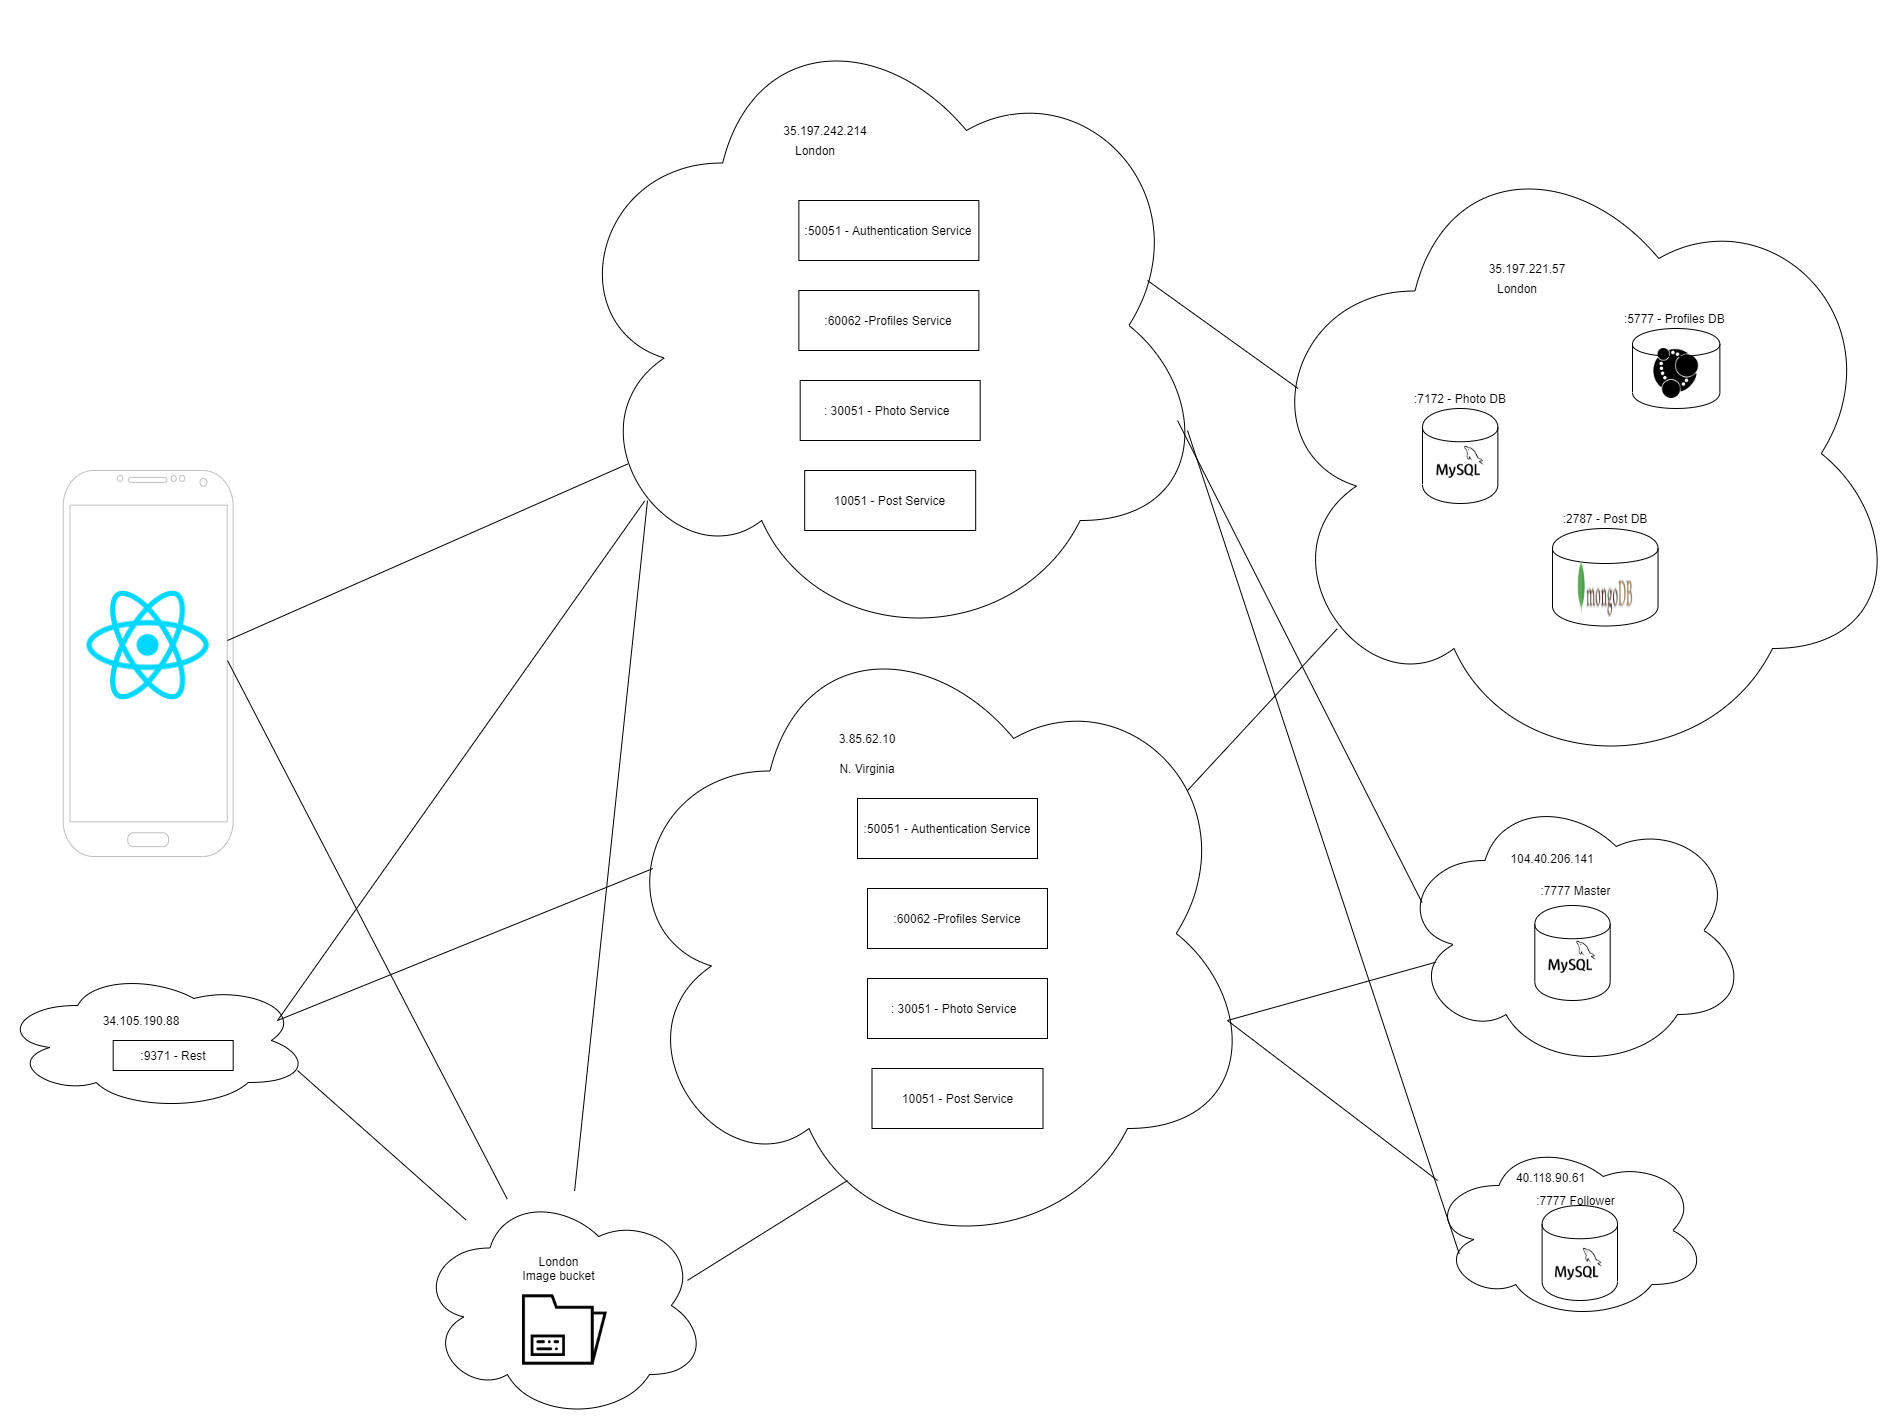

The diagram above was exported from draw.io. Its source (the exported page's mxGraphModel, read from the mxfile embedded in the PNG):
<mxGraphModel dx="1936" dy="2026" grid="1" gridSize="10" guides="1" tooltips="1" connect="1" arrows="1" fold="1" page="1" pageScale="1" pageWidth="850" pageHeight="1100" math="0" shadow="0">
  <root>
    <mxCell id="0" />
    <mxCell id="1" parent="0" />
    <mxCell id="oJmm0yol35njxN8IhHHL-49" value="" style="ellipse;shape=cloud;whiteSpace=wrap;html=1;" parent="1" vertex="1">
      <mxGeometry x="-827.3199999999999" y="570" width="310" height="140" as="geometry" />
    </mxCell>
    <mxCell id="oJmm0yol35njxN8IhHHL-40" value="" style="ellipse;shape=cloud;whiteSpace=wrap;html=1;" parent="1" vertex="1">
      <mxGeometry x="602" y="740" width="278" height="180" as="geometry" />
    </mxCell>
    <mxCell id="oJmm0yol35njxN8IhHHL-45" value="" style="shape=cylinder;whiteSpace=wrap;html=1;boundedLbl=1;backgroundOutline=1;" parent="1" vertex="1">
      <mxGeometry x="714.6299999999999" y="805" width="75.37" height="95" as="geometry" />
    </mxCell>
    <mxCell id="oJmm0yol35njxN8IhHHL-1" value="" style="ellipse;shape=cloud;whiteSpace=wrap;html=1;" parent="1" vertex="1">
      <mxGeometry x="-267.32" y="-400" width="650" height="650" as="geometry" />
    </mxCell>
    <mxCell id="oJmm0yol35njxN8IhHHL-2" value="35.197.242.214" style="text;html=1;strokeColor=none;fillColor=none;align=center;verticalAlign=middle;whiteSpace=wrap;rounded=0;" parent="1" vertex="1">
      <mxGeometry x="-67.32" y="-280" width="130" height="20" as="geometry" />
    </mxCell>
    <mxCell id="oJmm0yol35njxN8IhHHL-3" value="" style="ellipse;shape=cloud;whiteSpace=wrap;html=1;" parent="1" vertex="1">
      <mxGeometry x="425" y="-272" width="650" height="650" as="geometry" />
    </mxCell>
    <mxCell id="oJmm0yol35njxN8IhHHL-4" value="35.197.221.57" style="text;html=1;strokeColor=none;fillColor=none;align=center;verticalAlign=middle;whiteSpace=wrap;rounded=0;" parent="1" vertex="1">
      <mxGeometry x="625" y="-142" width="150" height="20" as="geometry" />
    </mxCell>
    <mxCell id="oJmm0yol35njxN8IhHHL-5" value="London" style="text;html=1;strokeColor=none;fillColor=none;align=center;verticalAlign=middle;whiteSpace=wrap;rounded=0;" parent="1" vertex="1">
      <mxGeometry x="655" y="-122" width="70" height="20" as="geometry" />
    </mxCell>
    <mxCell id="oJmm0yol35njxN8IhHHL-6" value="" style="shape=cylinder;whiteSpace=wrap;html=1;boundedLbl=1;backgroundOutline=1;" parent="1" vertex="1">
      <mxGeometry x="805" y="-72" width="87.37" height="80" as="geometry" />
    </mxCell>
    <mxCell id="oJmm0yol35njxN8IhHHL-7" value="" style="shape=image;html=1;verticalAlign=top;verticalLabelPosition=bottom;labelBackgroundColor=#ffffff;imageAspect=0;aspect=fixed;image=https://cdn4.iconfinder.com/data/icons/logos-brands-5/24/neo4j-128.png" parent="1" vertex="1">
      <mxGeometry x="823.6800000000001" y="-52" width="50" height="50" as="geometry" />
    </mxCell>
    <mxCell id="oJmm0yol35njxN8IhHHL-9" value=":5777 - Profiles DB&amp;nbsp;" style="text;html=1;strokeColor=none;fillColor=none;align=center;verticalAlign=middle;whiteSpace=wrap;rounded=0;" parent="1" vertex="1">
      <mxGeometry x="793.6800000000001" y="-92" width="110" height="20" as="geometry" />
    </mxCell>
    <mxCell id="oJmm0yol35njxN8IhHHL-12" value="" style="shape=cylinder;whiteSpace=wrap;html=1;boundedLbl=1;backgroundOutline=1;" parent="1" vertex="1">
      <mxGeometry x="725" y="128" width="105.54" height="97.5" as="geometry" />
    </mxCell>
    <mxCell id="oJmm0yol35njxN8IhHHL-13" value="" style="shape=image;html=1;verticalAlign=top;verticalLabelPosition=bottom;labelBackgroundColor=#ffffff;imageAspect=0;aspect=fixed;image=https://cdn4.iconfinder.com/data/icons/logos-3/512/mongodb-2-128.png" parent="1" vertex="1">
      <mxGeometry x="748.5199999999999" y="158" width="58.5" height="58.5" as="geometry" />
    </mxCell>
    <mxCell id="oJmm0yol35njxN8IhHHL-15" value=":2787 - Post DB" style="text;html=1;strokeColor=none;fillColor=none;align=center;verticalAlign=middle;whiteSpace=wrap;rounded=0;" parent="1" vertex="1">
      <mxGeometry x="712.77" y="108" width="130" height="20" as="geometry" />
    </mxCell>
    <mxCell id="oJmm0yol35njxN8IhHHL-16" value="" style="shape=cylinder;whiteSpace=wrap;html=1;boundedLbl=1;backgroundOutline=1;" parent="1" vertex="1">
      <mxGeometry x="595" y="8" width="75.37" height="95" as="geometry" />
    </mxCell>
    <mxCell id="oJmm0yol35njxN8IhHHL-17" value="" style="shape=image;html=1;verticalAlign=top;verticalLabelPosition=bottom;labelBackgroundColor=#ffffff;imageAspect=0;aspect=fixed;image=https://cdn4.iconfinder.com/data/icons/logos-brands-5/24/mysql-128.png" parent="1" vertex="1">
      <mxGeometry x="609.5" y="38" width="47" height="47" as="geometry" />
    </mxCell>
    <mxCell id="oJmm0yol35njxN8IhHHL-18" value=":7172 - Photo DB" style="text;html=1;strokeColor=none;fillColor=none;align=center;verticalAlign=middle;whiteSpace=wrap;rounded=0;" parent="1" vertex="1">
      <mxGeometry x="577.6800000000001" y="-12" width="110" height="20" as="geometry" />
    </mxCell>
    <mxCell id="oJmm0yol35njxN8IhHHL-20" value=":50051 - Authentication Service" style="rounded=0;whiteSpace=wrap;html=1;" parent="1" vertex="1">
      <mxGeometry x="-28.639999999999986" y="-200" width="180" height="60" as="geometry" />
    </mxCell>
    <mxCell id="oJmm0yol35njxN8IhHHL-21" value="London" style="text;html=1;strokeColor=none;fillColor=none;align=center;verticalAlign=middle;whiteSpace=wrap;rounded=0;" parent="1" vertex="1">
      <mxGeometry x="-42.31999999999999" y="-260" width="60" height="20" as="geometry" />
    </mxCell>
    <mxCell id="oJmm0yol35njxN8IhHHL-22" value=":60062 -Profiles Service" style="rounded=0;whiteSpace=wrap;html=1;" parent="1" vertex="1">
      <mxGeometry x="-28.639999999999986" y="-110" width="180" height="60" as="geometry" />
    </mxCell>
    <mxCell id="oJmm0yol35njxN8IhHHL-23" value=": 30051 - Photo Service&amp;nbsp;&amp;nbsp;" style="rounded=0;whiteSpace=wrap;html=1;" parent="1" vertex="1">
      <mxGeometry x="-27.319999999999993" y="-20" width="180" height="60" as="geometry" />
    </mxCell>
    <mxCell id="oJmm0yol35njxN8IhHHL-25" value="10051 - Post Service" style="rounded=0;whiteSpace=wrap;html=1;" parent="1" vertex="1">
      <mxGeometry x="-22.819999999999993" y="70" width="171" height="60" as="geometry" />
    </mxCell>
    <mxCell id="oJmm0yol35njxN8IhHHL-26" value="" style="ellipse;shape=cloud;whiteSpace=wrap;html=1;" parent="1" vertex="1">
      <mxGeometry x="-220.00000000000006" y="208" width="650" height="650" as="geometry" />
    </mxCell>
    <mxCell id="oJmm0yol35njxN8IhHHL-27" value="3.85.62.10" style="text;html=1;strokeColor=none;fillColor=none;align=center;verticalAlign=middle;whiteSpace=wrap;rounded=0;" parent="1" vertex="1">
      <mxGeometry y="328" width="80" height="20" as="geometry" />
    </mxCell>
    <mxCell id="oJmm0yol35njxN8IhHHL-28" value="N. Virginia" style="text;html=1;strokeColor=none;fillColor=none;align=center;verticalAlign=middle;whiteSpace=wrap;rounded=0;" parent="1" vertex="1">
      <mxGeometry x="-20" y="358" width="120" height="20" as="geometry" />
    </mxCell>
    <mxCell id="oJmm0yol35njxN8IhHHL-29" value=":50051 - Authentication Service" style="rounded=0;whiteSpace=wrap;html=1;" parent="1" vertex="1">
      <mxGeometry x="30.000000000000057" y="398" width="180" height="60" as="geometry" />
    </mxCell>
    <mxCell id="oJmm0yol35njxN8IhHHL-30" value=":60062 -Profiles Service" style="rounded=0;whiteSpace=wrap;html=1;" parent="1" vertex="1">
      <mxGeometry x="40.00000000000006" y="488" width="180" height="60" as="geometry" />
    </mxCell>
    <mxCell id="oJmm0yol35njxN8IhHHL-31" value=": 30051 - Photo Service&amp;nbsp;&amp;nbsp;" style="rounded=0;whiteSpace=wrap;html=1;" parent="1" vertex="1">
      <mxGeometry x="40" y="578" width="180" height="60" as="geometry" />
    </mxCell>
    <mxCell id="oJmm0yol35njxN8IhHHL-32" value="10051 - Post Service" style="rounded=0;whiteSpace=wrap;html=1;" parent="1" vertex="1">
      <mxGeometry x="44.5" y="668" width="171" height="60" as="geometry" />
    </mxCell>
    <mxCell id="oJmm0yol35njxN8IhHHL-33" value="34.105.190.88" style="text;html=1;strokeColor=none;fillColor=none;align=center;verticalAlign=middle;whiteSpace=wrap;rounded=0;" parent="1" vertex="1">
      <mxGeometry x="-775.8199999999999" y="610" width="180" height="20" as="geometry" />
    </mxCell>
    <mxCell id="oJmm0yol35njxN8IhHHL-34" value="" style="ellipse;shape=cloud;whiteSpace=wrap;html=1;" parent="1" vertex="1">
      <mxGeometry x="570" y="390" width="350" height="280" as="geometry" />
    </mxCell>
    <mxCell id="oJmm0yol35njxN8IhHHL-35" value="" style="shape=cylinder;whiteSpace=wrap;html=1;boundedLbl=1;backgroundOutline=1;" parent="1" vertex="1">
      <mxGeometry x="707.31" y="505" width="75.37" height="95" as="geometry" />
    </mxCell>
    <mxCell id="oJmm0yol35njxN8IhHHL-36" value="" style="shape=image;html=1;verticalAlign=top;verticalLabelPosition=bottom;labelBackgroundColor=#ffffff;imageAspect=0;aspect=fixed;image=https://cdn4.iconfinder.com/data/icons/logos-brands-5/24/mysql-128.png" parent="1" vertex="1">
      <mxGeometry x="721.5" y="533" width="47" height="47" as="geometry" />
    </mxCell>
    <mxCell id="oJmm0yol35njxN8IhHHL-38" value="&lt;div class=&quot;fxc-copyablelabel-temp-element&quot;&gt;104.40.206.141&lt;/div&gt;" style="text;html=1;strokeColor=none;fillColor=none;align=center;verticalAlign=middle;whiteSpace=wrap;rounded=0;" parent="1" vertex="1">
      <mxGeometry x="675" y="448" width="100" height="20" as="geometry" />
    </mxCell>
    <mxCell id="oJmm0yol35njxN8IhHHL-39" value=":7777 Master" style="text;html=1;strokeColor=none;fillColor=none;align=center;verticalAlign=middle;whiteSpace=wrap;rounded=0;" parent="1" vertex="1">
      <mxGeometry x="707" y="480" width="83" height="20" as="geometry" />
    </mxCell>
    <mxCell id="oJmm0yol35njxN8IhHHL-44" value="" style="shape=image;html=1;verticalAlign=top;verticalLabelPosition=bottom;labelBackgroundColor=#ffffff;imageAspect=0;aspect=fixed;image=https://cdn4.iconfinder.com/data/icons/logos-brands-5/24/mysql-128.png" parent="1" vertex="1">
      <mxGeometry x="728" y="840" width="47" height="47" as="geometry" />
    </mxCell>
    <mxCell id="oJmm0yol35njxN8IhHHL-47" value=":7777 Follower" style="text;html=1;strokeColor=none;fillColor=none;align=center;verticalAlign=middle;whiteSpace=wrap;rounded=0;" parent="1" vertex="1">
      <mxGeometry x="707" y="790" width="83" height="20" as="geometry" />
    </mxCell>
    <mxCell id="oJmm0yol35njxN8IhHHL-48" value="&lt;div class=&quot;fxc-copyablelabel-temp-element&quot;&gt;40.118.90.61&lt;/div&gt;" style="text;html=1;strokeColor=none;fillColor=none;align=center;verticalAlign=middle;whiteSpace=wrap;rounded=0;" parent="1" vertex="1">
      <mxGeometry x="665.36" y="767" width="117.32" height="20" as="geometry" />
    </mxCell>
    <mxCell id="oJmm0yol35njxN8IhHHL-50" value=":9371 - Rest" style="rounded=0;whiteSpace=wrap;html=1;" parent="1" vertex="1">
      <mxGeometry x="-714.3199999999999" y="640" width="120" height="30" as="geometry" />
    </mxCell>
    <mxCell id="oJmm0yol35njxN8IhHHL-51" value="" style="verticalLabelPosition=bottom;verticalAlign=top;html=1;shadow=0;dashed=0;strokeWidth=1;shape=mxgraph.android.phone2;strokeColor=#c0c0c0;" parent="1" vertex="1">
      <mxGeometry x="-764.32" y="70" width="170" height="386" as="geometry" />
    </mxCell>
    <mxCell id="oJmm0yol35njxN8IhHHL-52" value="" style="shape=image;html=1;verticalAlign=top;verticalLabelPosition=bottom;labelBackgroundColor=#ffffff;imageAspect=0;aspect=fixed;image=https://cdn4.iconfinder.com/data/icons/logos-3/600/React.js_logo-128.png" parent="1" vertex="1">
      <mxGeometry x="-744.57" y="179.75" width="130.5" height="130.5" as="geometry" />
    </mxCell>
    <mxCell id="oJmm0yol35njxN8IhHHL-57" value="" style="endArrow=none;html=1;entryX=0.07;entryY=0.4;entryDx=0;entryDy=0;entryPerimeter=0;" parent="1" target="oJmm0yol35njxN8IhHHL-3" edge="1">
      <mxGeometry width="50" height="50" relative="1" as="geometry">
        <mxPoint x="320" y="-120" as="sourcePoint" />
        <mxPoint x="370" y="-170" as="targetPoint" />
      </mxGeometry>
    </mxCell>
    <mxCell id="oJmm0yol35njxN8IhHHL-58" value="" style="endArrow=none;html=1;entryX=0.13;entryY=0.77;entryDx=0;entryDy=0;entryPerimeter=0;" parent="1" target="oJmm0yol35njxN8IhHHL-3" edge="1">
      <mxGeometry width="50" height="50" relative="1" as="geometry">
        <mxPoint x="360" y="390" as="sourcePoint" />
        <mxPoint x="410" y="340" as="targetPoint" />
      </mxGeometry>
    </mxCell>
    <mxCell id="oJmm0yol35njxN8IhHHL-59" value="" style="endArrow=none;html=1;entryX=0.07;entryY=0.4;entryDx=0;entryDy=0;entryPerimeter=0;" parent="1" target="oJmm0yol35njxN8IhHHL-34" edge="1">
      <mxGeometry width="50" height="50" relative="1" as="geometry">
        <mxPoint x="350" y="20" as="sourcePoint" />
        <mxPoint x="400" y="-30" as="targetPoint" />
      </mxGeometry>
    </mxCell>
    <mxCell id="oJmm0yol35njxN8IhHHL-60" value="" style="endArrow=none;html=1;entryX=0.11;entryY=0.613;entryDx=0;entryDy=0;entryPerimeter=0;" parent="1" target="oJmm0yol35njxN8IhHHL-34" edge="1">
      <mxGeometry width="50" height="50" relative="1" as="geometry">
        <mxPoint x="400" y="620" as="sourcePoint" />
        <mxPoint x="450" y="570" as="targetPoint" />
      </mxGeometry>
    </mxCell>
    <mxCell id="oJmm0yol35njxN8IhHHL-61" value="" style="endArrow=none;html=1;entryX=0.107;entryY=0.63;entryDx=0;entryDy=0;entryPerimeter=0;" parent="1" target="oJmm0yol35njxN8IhHHL-40" edge="1">
      <mxGeometry width="50" height="50" relative="1" as="geometry">
        <mxPoint x="360" y="30" as="sourcePoint" />
        <mxPoint x="410" y="-20" as="targetPoint" />
      </mxGeometry>
    </mxCell>
    <mxCell id="oJmm0yol35njxN8IhHHL-62" value="" style="endArrow=none;html=1;" parent="1" edge="1">
      <mxGeometry width="50" height="50" relative="1" as="geometry">
        <mxPoint x="400" y="620" as="sourcePoint" />
        <mxPoint x="610" y="780" as="targetPoint" />
      </mxGeometry>
    </mxCell>
    <mxCell id="oJmm0yol35njxN8IhHHL-63" value="" style="endArrow=none;html=1;entryX=0.104;entryY=0.713;entryDx=0;entryDy=0;entryPerimeter=0;" parent="1" target="oJmm0yol35njxN8IhHHL-1" edge="1">
      <mxGeometry width="50" height="50" relative="1" as="geometry">
        <mxPoint x="-600" y="240" as="sourcePoint" />
        <mxPoint x="-550" y="190" as="targetPoint" />
      </mxGeometry>
    </mxCell>
    <mxCell id="oJmm0yol35njxN8IhHHL-64" value="" style="endArrow=none;html=1;entryX=0.13;entryY=0.77;entryDx=0;entryDy=0;entryPerimeter=0;" parent="1" target="oJmm0yol35njxN8IhHHL-1" edge="1">
      <mxGeometry width="50" height="50" relative="1" as="geometry">
        <mxPoint x="-550" y="620" as="sourcePoint" />
        <mxPoint x="-500" y="570" as="targetPoint" />
      </mxGeometry>
    </mxCell>
    <mxCell id="oJmm0yol35njxN8IhHHL-65" value="" style="endArrow=none;html=1;entryX=0.07;entryY=0.4;entryDx=0;entryDy=0;entryPerimeter=0;" parent="1" target="oJmm0yol35njxN8IhHHL-26" edge="1">
      <mxGeometry width="50" height="50" relative="1" as="geometry">
        <mxPoint x="-550" y="620" as="sourcePoint" />
        <mxPoint x="-500" y="570" as="targetPoint" />
      </mxGeometry>
    </mxCell>
    <mxCell id="oJmm0yol35njxN8IhHHL-66" value="" style="ellipse;shape=cloud;whiteSpace=wrap;html=1;" parent="1" vertex="1">
      <mxGeometry x="-410" y="790" width="290" height="230" as="geometry" />
    </mxCell>
    <mxCell id="oJmm0yol35njxN8IhHHL-67" value="" style="shape=image;html=1;verticalAlign=top;verticalLabelPosition=bottom;labelBackgroundColor=#ffffff;imageAspect=0;aspect=fixed;image=https://cdn0.iconfinder.com/data/icons/business-collection-2027/59/record-128.png" parent="1" vertex="1">
      <mxGeometry x="-305.00000000000006" y="887" width="85" height="85" as="geometry" />
    </mxCell>
    <mxCell id="oJmm0yol35njxN8IhHHL-68" value="" style="endArrow=none;html=1;" parent="1" source="oJmm0yol35njxN8IhHHL-66" edge="1">
      <mxGeometry width="50" height="50" relative="1" as="geometry">
        <mxPoint x="-230" y="150" as="sourcePoint" />
        <mxPoint x="-180" y="100" as="targetPoint" />
      </mxGeometry>
    </mxCell>
    <mxCell id="oJmm0yol35njxN8IhHHL-69" value="" style="endArrow=none;html=1;" parent="1" target="oJmm0yol35njxN8IhHHL-66" edge="1">
      <mxGeometry width="50" height="50" relative="1" as="geometry">
        <mxPoint x="-600" y="260" as="sourcePoint" />
        <mxPoint x="-550" y="210" as="targetPoint" />
      </mxGeometry>
    </mxCell>
    <mxCell id="oJmm0yol35njxN8IhHHL-70" value="" style="endArrow=none;html=1;" parent="1" target="oJmm0yol35njxN8IhHHL-66" edge="1">
      <mxGeometry width="50" height="50" relative="1" as="geometry">
        <mxPoint x="-530" y="670" as="sourcePoint" />
        <mxPoint x="-480" y="620" as="targetPoint" />
      </mxGeometry>
    </mxCell>
    <mxCell id="oJmm0yol35njxN8IhHHL-71" value="" style="endArrow=none;html=1;exitX=0.931;exitY=0.391;exitDx=0;exitDy=0;exitPerimeter=0;" parent="1" source="oJmm0yol35njxN8IhHHL-66" edge="1">
      <mxGeometry width="50" height="50" relative="1" as="geometry">
        <mxPoint x="-30" y="830" as="sourcePoint" />
        <mxPoint x="20" y="780" as="targetPoint" />
      </mxGeometry>
    </mxCell>
    <mxCell id="oJmm0yol35njxN8IhHHL-72" value="London&lt;br&gt;Image bucket&lt;br&gt;" style="text;html=1;strokeColor=none;fillColor=none;align=center;verticalAlign=middle;whiteSpace=wrap;rounded=0;" parent="1" vertex="1">
      <mxGeometry x="-307" y="858" width="77" height="20" as="geometry" />
    </mxCell>
  </root>
</mxGraphModel>